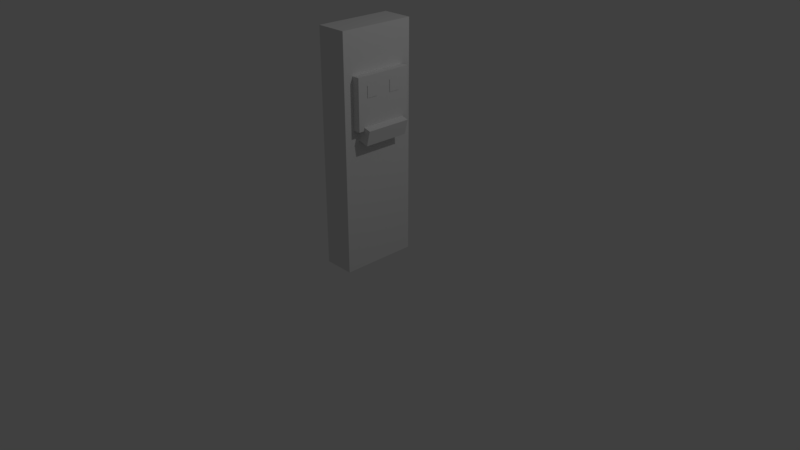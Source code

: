 # Source: Temple_arrowTrap.blend  (saved by Blender 2.79.0; exported with 4.5.12 LTS)
import bpy
from mathutils import Matrix  # noqa: F401  (used for matrix-valued properties, if any)

bpy.ops.wm.read_factory_settings(use_empty=True)
scene = bpy.context.scene
scene.name = 'Scene'

# ---- collections
col_collection_1 = bpy.data.collections.new('Collection 1'); scene.collection.children.link(col_collection_1)

# ---- materials (node trees are filled in below, after node groups)
mat_material = bpy.data.materials.new('Material')
mat_material.alpha_threshold = 0.0
mat_material.use_transparent_shadow = False
mat_material.roughness = 0.5
mat_material.line_color = (0.0, 0.0, 0.0, 1.0)

# ---- material node trees

# ---- world
world_world = bpy.data.worlds.new('World'); scene.world = world_world
world_world.color = (0.05088, 0.05088, 0.05088)
world_world.use_sun_shadow = False
world_world.sun_shadow_jitter_overblur = 0.0
world_world.cycles.sampling_method = 'MANUAL'

# ---- cameras
cam_camera = bpy.data.cameras.new('Camera')
cam_camera.clip_end = 100.0
cam_camera.lens = 35.0
cam_camera.sensor_width = 32.0
cam_camera.sensor_height = 18.0
cam_camera.ortho_scale = 7.314
cam_camera.dof.focus_distance = 0.0
cam_camera.dof.aperture_fstop = 128.0

# ---- lights
light_lamp = bpy.data.lights.new('Lamp', 'POINT')
light_lamp.transmission_factor = 0.0
light_lamp.cutoff_distance = 30.0
light_lamp.energy = 100.0
light_lamp.shadow_buffer_clip_start = 1.001
light_lamp.shadow_soft_size = 0.1
light_lamp.shadow_maximum_resolution = 0.006
light_lamp.use_absolute_resolution = True

# ---- meshes
me_plane = bpy.data.meshes.new('Plane')
me_plane.from_pydata([(-1.0, -1.0, 0.0), (1.0, -1.0, 0.0), (-1.0, 1.0, 0.0), (1.0, 1.0, 0.0)], [], [(0, 1, 3, 2)])
me_plane.use_remesh_preserve_volume = False
me_plane.use_remesh_preserve_attributes = False
me_plane.use_mirror_vertex_groups = False
me_plane.update()
me_cube_003 = bpy.data.meshes.new('Cube.003')
me_cube_003.from_pydata([(-1.0, -1.0, -1.0), (-1.0, -1.0, 1.0), (-1.0, 1.0, 1.0), (1.0, -1.0, -1.0), (1.0, -1.0, 1.0), (1.0, 1.0, -1.0), (1.0, 1.0, 1.0)], [], [(5, 6, 4, 3), (3, 4, 1, 0), (6, 2, 1, 4)])
me_cube_003.use_remesh_preserve_volume = False
me_cube_003.use_remesh_preserve_attributes = False
me_cube_003.use_mirror_vertex_groups = False
me_cube_003.update()
me_cube_001 = bpy.data.meshes.new('Cube.001')
me_cube_001.from_pydata([(-1.0, -1.0, -1.0), (-1.0, -1.0, 1.0), (-1.0, 1.0, 1.0), (1.0, -1.0, -1.0), (1.0, -1.0, 1.0), (1.0, 1.0, -1.0), (1.0, 1.0, 1.0)], [], [(5, 6, 4, 3), (3, 4, 1, 0), (6, 2, 1, 4)])
me_cube_001.use_remesh_preserve_volume = False
me_cube_001.use_remesh_preserve_attributes = False
me_cube_001.use_mirror_vertex_groups = False
me_cube_001.update()
me_cube = bpy.data.meshes.new('Cube')
me_cube.from_pydata([(1.0, 1.0, -1.0), (1.0, -1.0, -1.0), (-1.0, -1.0, -1.0), (1.0, 1.0, 1.0), (1.0, -1.0, 1.0), (-1.0, -1.0, 1.0), (-1.0, 1.0, 1.0)], [], [(3, 6, 5, 4), (0, 3, 4, 1), (1, 4, 5, 2)])
me_cube.materials.append(mat_material)
me_cube.use_remesh_preserve_volume = False
me_cube.use_remesh_preserve_attributes = False
me_cube.use_mirror_vertex_groups = False
me_cube.update()
me_plane_001 = bpy.data.meshes.new('Plane.001')
me_plane_001.from_pydata([(-1.0, -1.0, 0.0), (1.0, -1.0, 0.0), (-1.0, 1.0, 0.0), (1.0, 1.0, 0.0)], [], [(0, 1, 3, 2)])
me_plane_001.use_remesh_preserve_volume = False
me_plane_001.use_remesh_preserve_attributes = False
me_plane_001.use_mirror_vertex_groups = False
me_plane_001.update()

# ---- objects
ob_plane = bpy.data.objects.new('Plane', me_plane)
ob_cube_002 = bpy.data.objects.new('Cube.002', me_cube_003)
ob_cube_001 = bpy.data.objects.new('Cube.001', me_cube_001)
ob_cube = bpy.data.objects.new('Cube', me_cube)
ob_lamp = bpy.data.objects.new('Lamp', light_lamp)
ob_camera = bpy.data.objects.new('Camera', cam_camera)
ob_plane_001 = bpy.data.objects.new('Plane.001', me_plane_001)

# ---- transforms, parenting, visibility, modifiers, constraints
ob_plane.location = (0.305, 0.17, 2.287)
ob_plane.rotation_euler = (0.0, 1.571, 0.0)
ob_plane.scale = (0.075, 0.075, 1.0)
ob_plane.lineart.crease_threshold = 0.0
ob_cube_002.location = (0.1728, 0.0, 1.801)
ob_cube_002.rotation_euler = (0.0, 0.2618, 0.0)
ob_cube_002.scale = (0.2, 0.3, 0.1)
ob_cube_002.lineart.crease_threshold = 0.0
ob_cube_001.location = (0.25, 0.0, 2.15)
ob_cube_001.scale = (0.05, 0.375, 0.3225)
ob_cube_001.lineart.crease_threshold = 0.0
ob_cube.location = (0.0, 0.0, 1.5)
ob_cube.scale = (0.2, 0.5, 1.5)
ob_cube.lock_rotations_4d = False
ob_cube.empty_display_type = 'ARROWS'
ob_cube.lineart.crease_threshold = 0.0
ob_lamp.location = (4.076, 1.005, 5.904)
ob_lamp.rotation_euler = (0.6503, 0.05522, 1.866)
ob_lamp.lock_rotations_4d = False
ob_lamp.empty_display_type = 'ARROWS'
ob_lamp.color = (0.0, 0.0, 0.0, 0.0)
ob_lamp.lineart.crease_threshold = 0.0
ob_camera.location = (7.481, -6.508, 5.344)
ob_camera.rotation_euler = (1.109, 0.0, 0.8149)
ob_camera.lock_rotations_4d = False
ob_camera.empty_display_type = 'ARROWS'
ob_camera.color = (0.0, 0.0, 0.0, 0.0)
ob_camera.display_type = 'WIRE'
ob_camera.lineart.crease_threshold = 0.0
ob_plane_001.location = (0.305, -0.17, 2.287)
ob_plane_001.rotation_euler = (0.0, 1.571, 0.0)
ob_plane_001.scale = (0.075, 0.075, 1.0)
ob_plane_001.lineart.crease_threshold = 0.0

# ---- collection membership
col_collection_1.objects.link(ob_plane)
col_collection_1.objects.link(ob_cube_002)
col_collection_1.objects.link(ob_cube_001)
col_collection_1.objects.link(ob_cube)
col_collection_1.objects.link(ob_lamp)
col_collection_1.objects.link(ob_camera)
col_collection_1.objects.link(ob_plane_001)

# ---- scene / render settings (as saved in the file)
scene.camera = ob_camera
scene.frame_start = 1; scene.frame_end = 250; scene.frame_set(1)
scene.render.engine = 'BLENDER_EEVEE_NEXT'
scene.render.resolution_percentage = 50
scene.render.dither_intensity = 0.0
scene.cycles.use_denoising = False
scene.cycles.samples = 128
scene.cycles.sampling_pattern = 'TABULATED_SOBOL'
scene.cycles.use_adaptive_sampling = False
scene.cycles.use_light_tree = False
scene.cycles.blur_glossy = 0.0
scene.cycles.sample_clamp_indirect = 0.0
scene.view_settings.view_transform = 'Standard'
bpy.context.view_layer.update()
